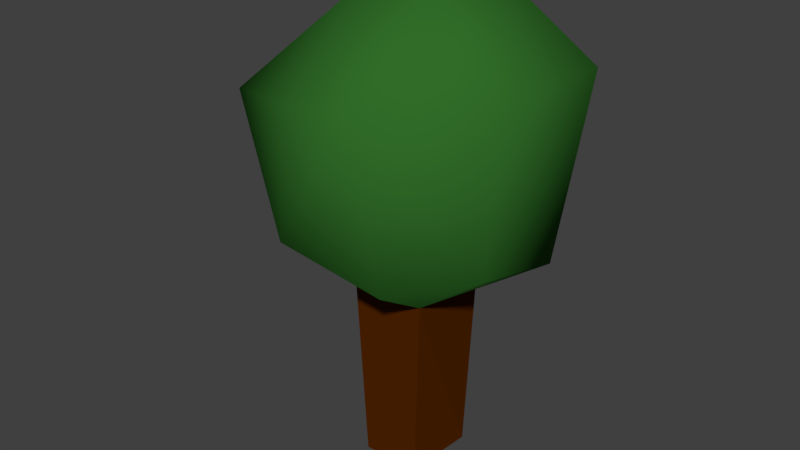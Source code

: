# Source: tree1.blend  (saved by Blender 2.79.0; exported with 4.5.12 LTS)
import bpy
from mathutils import Matrix  # noqa: F401  (used for matrix-valued properties, if any)

bpy.ops.wm.read_factory_settings(use_empty=True)
scene = bpy.context.scene
scene.name = 'Scene'

# ---- collections
col_collection_1 = bpy.data.collections.new('Collection 1'); scene.collection.children.link(col_collection_1)

# ---- materials (node trees are filled in below, after node groups)
mat_treebark = bpy.data.materials.new('TreeBark')
mat_treebark.alpha_threshold = 0.0
mat_treebark.use_transparent_shadow = False
mat_treebark.diffuse_color = (0.08714, 0.01903, 0.0, 1.0)
mat_treebark.roughness = 0.5
mat_treebark.specular_intensity = 0.0
mat_treebark.line_color = (0.0, 0.0, 0.0, 1.0)
mat_treeleaves = bpy.data.materials.new('TreeLeaves')
mat_treeleaves.alpha_threshold = 0.0
mat_treeleaves.use_transparent_shadow = False
mat_treeleaves.diffuse_color = (0.03113, 0.1523, 0.0223, 1.0)
mat_treeleaves.roughness = 0.5
mat_treeleaves.specular_intensity = 0.1403

# ---- material node trees

# ---- world
world_world = bpy.data.worlds.new('World'); scene.world = world_world
world_world.color = (0.05088, 0.05088, 0.05088)
world_world.use_sun_shadow = False
world_world.sun_shadow_jitter_overblur = 0.0
world_world.cycles.sampling_method = 'MANUAL'

# ---- meshes
me_cube = bpy.data.meshes.new('Cube')
me_cube.from_pydata([(0.09773, 0.09581, 0.0), (0.0819, -0.1254, 0.0), (-0.09657, -0.1312, 0.0), (-0.1116, 0.05622, 0.0), (0.1069, 0.1318, 0.5962), (0.1168, -0.1494, 0.5962), (-0.1101, -0.1568, 0.5962), (-0.1292, 0.08147, 0.5962), (0.3628, 0.1131, 0.7123), (0.3405, -0.1682, 0.7704), (0.3986, 0.2227, 1.254), (0.3785, -0.1682, 1.254), (0.1266, -0.3262, 0.7081), (-0.1828, -0.3754, 0.7923), (0.1266, -0.4538, 1.254), (-0.1002, -0.4129, 1.214), (-0.3637, -0.1859, 0.7235), (-0.423, 0.05229, 0.7079), (-0.4731, -0.2261, 1.12), (-0.4922, 0.1246, 1.149), (0.06516, 0.3799, 0.7436), (-0.201, 0.3028, 0.7516), (0.06516, 0.3505, 1.216), (-0.201, 0.3028, 1.224), (0.1369, 0.09963, 1.511), (0.1168, -0.1173, 1.471), (-0.1292, 0.07611, 1.45), (-0.1101, -0.1273, 1.452)], [], [(7, 6, 16, 17), (0, 4, 5, 1), (1, 5, 6, 2), (2, 6, 7, 3), (4, 0, 3, 7), (19, 18, 27, 26), (4, 7, 21, 20), (9, 8, 10, 11), (5, 4, 8, 9), (13, 12, 14, 15), (26, 24, 22, 23), (6, 5, 12, 13), (17, 16, 18, 19), (25, 27, 15, 14), (20, 21, 23, 22), (24, 26, 27, 25), (11, 10, 24, 25), (6, 13, 16), (13, 15, 18, 16), (15, 27, 18), (7, 17, 21), (23, 21, 17, 19), (26, 23, 19), (4, 20, 8), (22, 10, 8, 20), (22, 24, 10), (5, 9, 12), (9, 11, 14, 12), (25, 14, 11)])
me_cube.polygons.foreach_set('use_smooth', [1, 0, 0, 0, 0, 1, 1, 1, 1, 1, 1, 1, 1, 1, 1, 1, 1, 1, 1, 1, 1, 1, 1, 1, 1, 1, 1, 1, 1])
me_cube.polygons.foreach_set('material_index', [1, 0, 0, 0, 0, 1, 1, 1, 1, 1, 1, 1, 1, 1, 1, 1, 1, 1, 1, 1, 1, 1, 1, 1, 1, 1, 1, 1, 1])
me_cube.materials.append(mat_treebark)
me_cube.materials.append(mat_treeleaves)
me_cube.use_remesh_preserve_volume = False
me_cube.use_remesh_preserve_attributes = False
me_cube.use_mirror_vertex_groups = False
me_cube.update()

# ---- objects
ob_empty = bpy.data.objects.new('Empty', None)
ob_cube = bpy.data.objects.new('Cube', me_cube)

# ---- transforms, parenting, visibility, modifiers, constraints
ob_empty.location = (-0.6985, 4.154, 1.698)
ob_empty.empty_image_offset = (0.0, 0.0)
ob_empty.lineart.crease_threshold = 0.0
ob_cube.location = (0.0, 0.0, 0.0)
ob_cube.lock_rotations_4d = False
ob_cube.empty_display_type = 'ARROWS'
ob_cube.lineart.crease_threshold = 0.0

# ---- collection membership
col_collection_1.objects.link(ob_empty)
col_collection_1.objects.link(ob_cube)

# ---- scene / render settings (as saved in the file)
scene.frame_start = 1; scene.frame_end = 250; scene.frame_set(1)
scene.render.engine = 'BLENDER_EEVEE_NEXT'
scene.render.resolution_percentage = 50
scene.render.dither_intensity = 0.0
scene.cycles.use_denoising = False
scene.cycles.samples = 128
scene.cycles.sampling_pattern = 'TABULATED_SOBOL'
scene.cycles.use_adaptive_sampling = False
scene.cycles.use_light_tree = False
scene.cycles.blur_glossy = 0.0
scene.cycles.sample_clamp_indirect = 0.0
scene.view_settings.view_transform = 'Standard'
bpy.context.view_layer.update()

# ---- added for rendering (the .blend has no active camera and no usable light): camera, sun
cam_auto = bpy.data.cameras.new('AutoCamera')
cam_auto.lens = 50.0
cam_auto.sensor_width = 36.0
cam_auto.clip_end = 1000.0
ob_auto_camera = bpy.data.objects.new('AutoCamera', cam_auto)
scene.collection.objects.link(ob_auto_camera)
ob_auto_camera.location = (1.75018, -2.19333, 2.19319)
ob_auto_camera.rotation_euler = (1.09748, -7.21219e-08, 0.694738)
scene.camera = ob_auto_camera
light_auto_sun = bpy.data.lights.new('AutoSun', 'SUN')
light_auto_sun.energy = 3.0
light_auto_sun.angle = 0.0523599
ob_auto_sun = bpy.data.objects.new('AutoSun', light_auto_sun)
scene.collection.objects.link(ob_auto_sun)
ob_auto_sun.rotation_euler = (0.872665, 0.174533, 0.523599)
bpy.context.view_layer.update()
